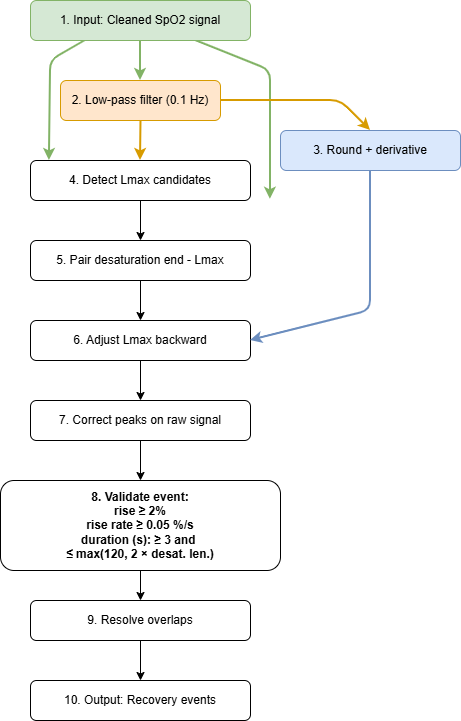

The diagram above was exported from draw.io. Its source (the exported page's mxGraphModel, read from the mxfile embedded in the PNG):
<mxGraphModel dx="1426" dy="743" grid="1" gridSize="10" guides="1" tooltips="1" connect="1" arrows="1" fold="1" page="1" pageScale="1" pageWidth="827" pageHeight="1169" math="0" shadow="0">
  <root>
    <mxCell id="0" />
    <mxCell id="1" parent="0" />
    <mxCell id="IsEl3dBew7pBWcOqFinT-1" edge="1" parent="1" source="IsEl3dBew7pBWcOqFinT-3" style="rounded=1;orthogonalLoop=1;jettySize=auto;html=1;exitX=0.25;exitY=1;exitDx=0;exitDy=0;curved=0;fillColor=#d5e8d4;strokeColor=#82b366;strokeWidth=2;entryX=0.086;entryY=0;entryDx=0;entryDy=0;entryPerimeter=0;" target="IsEl3dBew7pBWcOqFinT-7">
      <mxGeometry relative="1" as="geometry">
        <Array as="points">
          <mxPoint x="220" y="60" />
        </Array>
        <mxPoint x="280" y="30" as="sourcePoint" />
        <mxPoint x="220" y="170" as="targetPoint" />
      </mxGeometry>
    </mxCell>
    <mxCell id="IsEl3dBew7pBWcOqFinT-2" edge="1" parent="1" source="IsEl3dBew7pBWcOqFinT-3" style="rounded=1;orthogonalLoop=1;jettySize=auto;html=1;exitX=0.75;exitY=1;exitDx=0;exitDy=0;entryX=0.666;entryY=-0.031;entryDx=0;entryDy=0;entryPerimeter=0;fillColor=#d5e8d4;strokeColor=#82b366;strokeWidth=2;">
      <mxGeometry relative="1" as="geometry">
        <Array as="points">
          <mxPoint x="440" y="70" />
        </Array>
        <mxPoint x="439.8800000000001" y="198.76" as="targetPoint" />
      </mxGeometry>
    </mxCell>
    <mxCell id="IsEl3dBew7pBWcOqFinT-3" parent="1" style="rounded=1;whiteSpace=wrap;fillColor=#d5e8d4;strokeColor=#82b366;fontStyle=0" value="1. Input: Cleaned SpO2 signal" vertex="1">
      <mxGeometry height="40" width="220" x="200" as="geometry" />
    </mxCell>
    <mxCell id="IsEl3dBew7pBWcOqFinT-4" parent="1" style="rounded=1;whiteSpace=wrap;fillColor=#ffe6cc;strokeColor=#d79b00;" value="2. Low-pass filter (0.1 Hz)" vertex="1">
      <mxGeometry height="40" width="160" x="230" y="80" as="geometry" />
    </mxCell>
    <mxCell id="IsEl3dBew7pBWcOqFinT-6" parent="1" style="rounded=1;whiteSpace=wrap;fillColor=#dae8fc;strokeColor=#6c8ebf;" value="3. Round + derivative" vertex="1">
      <mxGeometry height="40" width="180" x="450" y="130" as="geometry" />
    </mxCell>
    <mxCell id="IsEl3dBew7pBWcOqFinT-36" edge="1" parent="1" source="IsEl3dBew7pBWcOqFinT-7" style="edgeStyle=orthogonalEdgeStyle;rounded=0;orthogonalLoop=1;jettySize=auto;html=1;exitX=0.5;exitY=1;exitDx=0;exitDy=0;entryX=0.5;entryY=0;entryDx=0;entryDy=0;" target="IsEl3dBew7pBWcOqFinT-10">
      <mxGeometry relative="1" as="geometry" />
    </mxCell>
    <mxCell id="IsEl3dBew7pBWcOqFinT-7" parent="1" style="rounded=1;whiteSpace=wrap;" value="4. Detect Lmax candidates" vertex="1">
      <mxGeometry height="40" width="220" x="200" y="160" as="geometry" />
    </mxCell>
    <mxCell id="IsEl3dBew7pBWcOqFinT-10" parent="1" style="rounded=1;whiteSpace=wrap;" value="5. Pair desaturation end - Lmax" vertex="1">
      <mxGeometry height="40" width="220" x="200" y="240" as="geometry" />
    </mxCell>
    <mxCell id="IsEl3dBew7pBWcOqFinT-11" parent="1" style="rounded=1;whiteSpace=wrap;" value="6. Adjust Lmax backward" vertex="1">
      <mxGeometry height="40" width="220" x="200" y="320" as="geometry" />
    </mxCell>
    <mxCell id="IsEl3dBew7pBWcOqFinT-14" parent="1" style="rounded=1;whiteSpace=wrap;textShadow=0;" value="7. Correct peaks on raw signal" vertex="1">
      <mxGeometry height="40" width="220" x="200" y="400" as="geometry" />
    </mxCell>
    <mxCell id="IsEl3dBew7pBWcOqFinT-15" parent="1" style="rounded=1;whiteSpace=wrap;fontStyle=1;fontColor=default;align=center;" value="8. Validate event:&#10;rise ≥ 2%&#10;rise rate ≥ 0.05 %/s&#10;duration (s): ≥ 3 and &#10;≤ max(120, 2 × desat. len.)" vertex="1">
      <mxGeometry height="90" width="280" x="170" y="480" as="geometry" />
    </mxCell>
    <mxCell id="IsEl3dBew7pBWcOqFinT-16" parent="1" style="rounded=1;whiteSpace=wrap;" value="9. Resolve overlaps" vertex="1">
      <mxGeometry height="40" width="220" x="200" y="600" as="geometry" />
    </mxCell>
    <mxCell id="IsEl3dBew7pBWcOqFinT-17" parent="1" style="rounded=1;whiteSpace=wrap;" value="10. Output: Recovery events" vertex="1">
      <mxGeometry height="40" width="220" x="200" y="680" as="geometry" />
    </mxCell>
    <mxCell id="IsEl3dBew7pBWcOqFinT-18" edge="1" parent="1" source="IsEl3dBew7pBWcOqFinT-3" style="fillColor=#d5e8d4;strokeColor=#82b366;strokeWidth=2;" target="IsEl3dBew7pBWcOqFinT-4">
      <mxGeometry relative="1" as="geometry" />
    </mxCell>
    <mxCell id="IsEl3dBew7pBWcOqFinT-20" edge="1" parent="1" source="IsEl3dBew7pBWcOqFinT-4" style="fillColor=#ffe6cc;strokeColor=#d79b00;strokeWidth=2;entryX=0.5;entryY=0;entryDx=0;entryDy=0;" target="IsEl3dBew7pBWcOqFinT-6">
      <mxGeometry relative="1" as="geometry">
        <Array as="points">
          <mxPoint x="510" y="100" />
        </Array>
        <mxPoint x="540" y="130" as="targetPoint" />
      </mxGeometry>
    </mxCell>
    <mxCell id="IsEl3dBew7pBWcOqFinT-22" edge="1" parent="1" style="fillColor=#ffe6cc;strokeColor=#d79b00;strokeWidth=2;entryX=0.5;entryY=0;entryDx=0;entryDy=0;" target="IsEl3dBew7pBWcOqFinT-7">
      <mxGeometry relative="1" as="geometry">
        <mxPoint x="310.5" y="120" as="sourcePoint" />
        <mxPoint x="310" y="150" as="targetPoint" />
      </mxGeometry>
    </mxCell>
    <mxCell id="IsEl3dBew7pBWcOqFinT-25" edge="1" parent="1" source="IsEl3dBew7pBWcOqFinT-10" target="IsEl3dBew7pBWcOqFinT-11">
      <mxGeometry relative="1" as="geometry" />
    </mxCell>
    <mxCell id="IsEl3dBew7pBWcOqFinT-27" edge="1" parent="1" source="IsEl3dBew7pBWcOqFinT-11">
      <mxGeometry relative="1" as="geometry">
        <mxPoint x="310" y="400" as="targetPoint" />
      </mxGeometry>
    </mxCell>
    <mxCell id="IsEl3dBew7pBWcOqFinT-28" edge="1" parent="1" source="IsEl3dBew7pBWcOqFinT-6" style="entryX=1;entryY=0.5;entryDx=0;entryDy=0;fillColor=#dae8fc;strokeColor=#6c8ebf;strokeWidth=2;" target="IsEl3dBew7pBWcOqFinT-11">
      <mxGeometry relative="1" as="geometry">
        <Array as="points">
          <mxPoint x="540" y="310" />
        </Array>
      </mxGeometry>
    </mxCell>
    <mxCell id="IsEl3dBew7pBWcOqFinT-32" edge="1" parent="1" source="IsEl3dBew7pBWcOqFinT-14" target="IsEl3dBew7pBWcOqFinT-15">
      <mxGeometry relative="1" as="geometry" />
    </mxCell>
    <mxCell id="IsEl3dBew7pBWcOqFinT-33" edge="1" parent="1" source="IsEl3dBew7pBWcOqFinT-15" target="IsEl3dBew7pBWcOqFinT-16">
      <mxGeometry relative="1" as="geometry" />
    </mxCell>
    <mxCell id="IsEl3dBew7pBWcOqFinT-34" edge="1" parent="1" source="IsEl3dBew7pBWcOqFinT-16" target="IsEl3dBew7pBWcOqFinT-17">
      <mxGeometry relative="1" as="geometry" />
    </mxCell>
  </root>
</mxGraphModel>